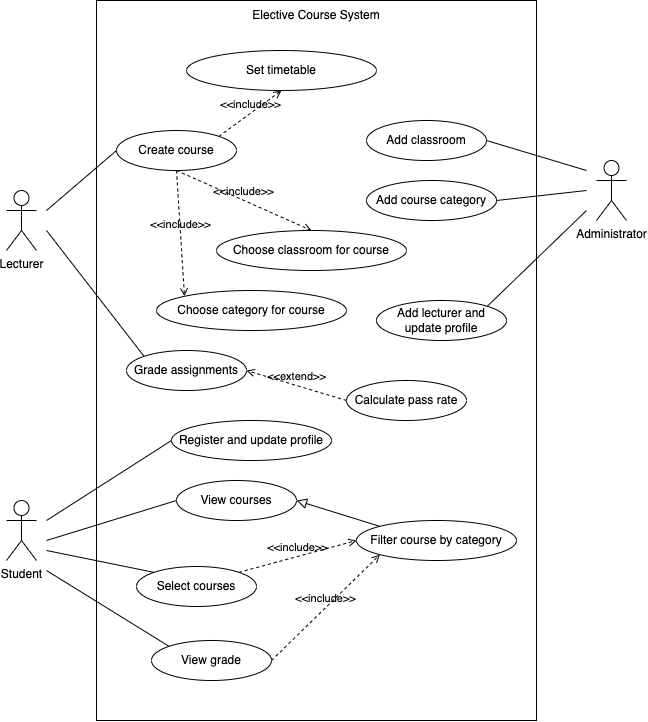

The diagram above was exported from draw.io. Its source (the exported page's mxGraphModel, read from the mxfile embedded in the PNG):
<mxGraphModel dx="1214" dy="588" grid="1" gridSize="10" guides="1" tooltips="1" connect="1" arrows="1" fold="1" page="1" pageScale="1" pageWidth="850" pageHeight="1100" math="0" shadow="0">
  <root>
    <mxCell id="0" />
    <mxCell id="1" parent="0" />
    <mxCell id="19" value="" style="rounded=0;whiteSpace=wrap;html=1;" vertex="1" parent="1">
      <mxGeometry x="250" y="40" width="440" height="720" as="geometry" />
    </mxCell>
    <mxCell id="20" value="Elective Course System" style="text;html=1;align=center;verticalAlign=middle;whiteSpace=wrap;rounded=0;" vertex="1" parent="1">
      <mxGeometry x="400" y="40" width="140" height="30" as="geometry" />
    </mxCell>
    <mxCell id="22" value="Administrator" style="shape=umlActor;verticalLabelPosition=bottom;verticalAlign=top;html=1;outlineConnect=0;" vertex="1" parent="1">
      <mxGeometry x="750" y="200" width="30" height="60" as="geometry" />
    </mxCell>
    <mxCell id="23" value="Lecturer" style="shape=umlActor;verticalLabelPosition=bottom;verticalAlign=top;html=1;outlineConnect=0;" vertex="1" parent="1">
      <mxGeometry x="160" y="230" width="30" height="60" as="geometry" />
    </mxCell>
    <mxCell id="24" value="Student" style="shape=umlActor;verticalLabelPosition=bottom;verticalAlign=top;html=1;outlineConnect=0;" vertex="1" parent="1">
      <mxGeometry x="160" y="540" width="30" height="60" as="geometry" />
    </mxCell>
    <mxCell id="26" value="Add classroom" style="ellipse;whiteSpace=wrap;html=1;" vertex="1" parent="1">
      <mxGeometry x="520" y="160" width="120" height="40" as="geometry" />
    </mxCell>
    <mxCell id="27" value="Add course category" style="ellipse;whiteSpace=wrap;html=1;" vertex="1" parent="1">
      <mxGeometry x="520" y="220" width="130" height="40" as="geometry" />
    </mxCell>
    <mxCell id="28" value="Create course" style="ellipse;whiteSpace=wrap;html=1;" vertex="1" parent="1">
      <mxGeometry x="270" y="170" width="120" height="40" as="geometry" />
    </mxCell>
    <mxCell id="29" value="Choose classroom for course" style="ellipse;whiteSpace=wrap;html=1;" vertex="1" parent="1">
      <mxGeometry x="370" y="270" width="190" height="40" as="geometry" />
    </mxCell>
    <mxCell id="30" value="Choose category for course" style="ellipse;whiteSpace=wrap;html=1;" vertex="1" parent="1">
      <mxGeometry x="310" y="330" width="190" height="40" as="geometry" />
    </mxCell>
    <mxCell id="31" value="Grade assignments" style="ellipse;whiteSpace=wrap;html=1;" vertex="1" parent="1">
      <mxGeometry x="280" y="390" width="120" height="40" as="geometry" />
    </mxCell>
    <mxCell id="32" value="View courses" style="ellipse;whiteSpace=wrap;html=1;" vertex="1" parent="1">
      <mxGeometry x="330" y="520" width="120" height="40" as="geometry" />
    </mxCell>
    <mxCell id="33" value="Filter course by category" style="ellipse;whiteSpace=wrap;html=1;" vertex="1" parent="1">
      <mxGeometry x="510" y="560" width="160" height="40" as="geometry" />
    </mxCell>
    <mxCell id="34" value="Select courses" style="ellipse;whiteSpace=wrap;html=1;" vertex="1" parent="1">
      <mxGeometry x="290" y="606" width="120" height="40" as="geometry" />
    </mxCell>
    <mxCell id="35" value="Register and update profile" style="ellipse;whiteSpace=wrap;html=1;" vertex="1" parent="1">
      <mxGeometry x="325" y="460" width="160" height="40" as="geometry" />
    </mxCell>
    <mxCell id="37" value="View grade" style="ellipse;whiteSpace=wrap;html=1;" vertex="1" parent="1">
      <mxGeometry x="305" y="680" width="120" height="40" as="geometry" />
    </mxCell>
    <mxCell id="39" value="" style="endArrow=none;html=1;entryX=0;entryY=0.5;entryDx=0;entryDy=0;" edge="1" parent="1" target="28">
      <mxGeometry width="50" height="50" relative="1" as="geometry">
        <mxPoint x="200" y="250" as="sourcePoint" />
        <mxPoint x="460" y="370" as="targetPoint" />
      </mxGeometry>
    </mxCell>
    <mxCell id="40" value="" style="endArrow=none;html=1;entryX=0;entryY=0;entryDx=0;entryDy=0;" edge="1" parent="1" target="31">
      <mxGeometry width="50" height="50" relative="1" as="geometry">
        <mxPoint x="200" y="270" as="sourcePoint" />
        <mxPoint x="270" y="270" as="targetPoint" />
      </mxGeometry>
    </mxCell>
    <mxCell id="42" value="&amp;lt;&amp;lt;include&amp;gt;&amp;gt;" style="html=1;verticalAlign=bottom;labelBackgroundColor=none;endArrow=open;endFill=0;dashed=1;exitX=0.5;exitY=1;exitDx=0;exitDy=0;entryX=0.5;entryY=0;entryDx=0;entryDy=0;" edge="1" parent="1" source="28" target="29">
      <mxGeometry width="160" relative="1" as="geometry">
        <mxPoint x="275" y="258.89" as="sourcePoint" />
        <mxPoint x="435" y="258.89" as="targetPoint" />
      </mxGeometry>
    </mxCell>
    <mxCell id="43" value="&amp;lt;&amp;lt;include&amp;gt;&amp;gt;" style="html=1;verticalAlign=bottom;labelBackgroundColor=none;endArrow=open;endFill=0;dashed=1;exitX=0.5;exitY=1;exitDx=0;exitDy=0;entryX=0;entryY=0;entryDx=0;entryDy=0;" edge="1" parent="1" source="28" target="30">
      <mxGeometry width="160" relative="1" as="geometry">
        <mxPoint x="305" y="320" as="sourcePoint" />
        <mxPoint x="465" y="320" as="targetPoint" />
      </mxGeometry>
    </mxCell>
    <mxCell id="44" value="" style="endArrow=none;html=1;exitX=1;exitY=0.5;exitDx=0;exitDy=0;" edge="1" parent="1" source="26">
      <mxGeometry width="50" height="50" relative="1" as="geometry">
        <mxPoint x="630" y="310" as="sourcePoint" />
        <mxPoint x="740" y="210" as="targetPoint" />
      </mxGeometry>
    </mxCell>
    <mxCell id="45" value="" style="endArrow=none;html=1;exitX=1;exitY=0.5;exitDx=0;exitDy=0;" edge="1" parent="1" source="27">
      <mxGeometry width="50" height="50" relative="1" as="geometry">
        <mxPoint x="450" y="420" as="sourcePoint" />
        <mxPoint x="740" y="230" as="targetPoint" />
      </mxGeometry>
    </mxCell>
    <mxCell id="47" value="" style="endArrow=none;html=1;entryX=0;entryY=0.5;entryDx=0;entryDy=0;" edge="1" parent="1" target="35">
      <mxGeometry width="50" height="50" relative="1" as="geometry">
        <mxPoint x="200" y="560" as="sourcePoint" />
        <mxPoint x="490" y="480" as="targetPoint" />
      </mxGeometry>
    </mxCell>
    <mxCell id="48" value="" style="endArrow=none;html=1;entryX=0;entryY=0.5;entryDx=0;entryDy=0;" edge="1" parent="1" target="32">
      <mxGeometry width="50" height="50" relative="1" as="geometry">
        <mxPoint x="200" y="580" as="sourcePoint" />
        <mxPoint x="490" y="510" as="targetPoint" />
      </mxGeometry>
    </mxCell>
    <mxCell id="50" value="&amp;lt;&amp;lt;include&amp;gt;&amp;gt;" style="html=1;verticalAlign=bottom;labelBackgroundColor=none;endArrow=open;endFill=0;dashed=1;exitX=1;exitY=0;exitDx=0;exitDy=0;entryX=0;entryY=0.5;entryDx=0;entryDy=0;" edge="1" parent="1" source="34" target="33">
      <mxGeometry width="160" relative="1" as="geometry">
        <mxPoint x="390" y="590" as="sourcePoint" />
        <mxPoint x="550" y="590" as="targetPoint" />
      </mxGeometry>
    </mxCell>
    <mxCell id="51" value="" style="endArrow=none;html=1;entryX=0;entryY=0;entryDx=0;entryDy=0;" edge="1" parent="1" target="34">
      <mxGeometry width="50" height="50" relative="1" as="geometry">
        <mxPoint x="200" y="590" as="sourcePoint" />
        <mxPoint x="490" y="510" as="targetPoint" />
      </mxGeometry>
    </mxCell>
    <mxCell id="53" value="" style="endArrow=none;html=1;entryX=0;entryY=0;entryDx=0;entryDy=0;" edge="1" parent="1" target="37">
      <mxGeometry width="50" height="50" relative="1" as="geometry">
        <mxPoint x="200" y="610" as="sourcePoint" />
        <mxPoint x="490" y="680" as="targetPoint" />
      </mxGeometry>
    </mxCell>
    <mxCell id="60" value="" style="endArrow=block;html=1;rounded=0;align=center;verticalAlign=bottom;endFill=0;labelBackgroundColor=none;endSize=8;exitX=0;exitY=0;exitDx=0;exitDy=0;entryX=1;entryY=0.5;entryDx=0;entryDy=0;" edge="1" parent="1" source="33" target="32">
      <mxGeometry relative="1" as="geometry">
        <mxPoint x="500" y="490" as="sourcePoint" />
        <mxPoint x="660" y="490" as="targetPoint" />
      </mxGeometry>
    </mxCell>
    <mxCell id="61" value="" style="resizable=0;html=1;align=center;verticalAlign=top;labelBackgroundColor=none;" connectable="0" vertex="1" parent="60">
      <mxGeometry relative="1" as="geometry" />
    </mxCell>
    <mxCell id="62" value="&amp;lt;&amp;lt;include&amp;gt;&amp;gt;" style="html=1;verticalAlign=bottom;labelBackgroundColor=none;endArrow=open;endFill=0;dashed=1;exitX=1;exitY=0.5;exitDx=0;exitDy=0;entryX=0;entryY=1;entryDx=0;entryDy=0;" edge="1" parent="1" source="37" target="33">
      <mxGeometry width="160" relative="1" as="geometry">
        <mxPoint x="402" y="622" as="sourcePoint" />
        <mxPoint x="520" y="590" as="targetPoint" />
      </mxGeometry>
    </mxCell>
    <mxCell id="63" value="Set timetable" style="ellipse;whiteSpace=wrap;html=1;" vertex="1" parent="1">
      <mxGeometry x="340" y="90" width="190" height="40" as="geometry" />
    </mxCell>
    <mxCell id="64" value="&amp;lt;&amp;lt;include&amp;gt;&amp;gt;" style="html=1;verticalAlign=bottom;labelBackgroundColor=none;endArrow=open;endFill=0;dashed=1;exitX=1;exitY=0;exitDx=0;exitDy=0;entryX=0.5;entryY=1;entryDx=0;entryDy=0;" edge="1" parent="1" source="28" target="63">
      <mxGeometry width="160" relative="1" as="geometry">
        <mxPoint x="340" y="220" as="sourcePoint" />
        <mxPoint x="475" y="280" as="targetPoint" />
      </mxGeometry>
    </mxCell>
    <mxCell id="65" value="Add lecturer and update profile" style="ellipse;whiteSpace=wrap;html=1;" vertex="1" parent="1">
      <mxGeometry x="530" y="340" width="130" height="40" as="geometry" />
    </mxCell>
    <mxCell id="66" value="" style="endArrow=none;html=1;exitX=1;exitY=0;exitDx=0;exitDy=0;" edge="1" parent="1" source="65">
      <mxGeometry width="50" height="50" relative="1" as="geometry">
        <mxPoint x="560" y="320" as="sourcePoint" />
        <mxPoint x="740" y="250" as="targetPoint" />
      </mxGeometry>
    </mxCell>
    <mxCell id="67" value="Calculate pass rate" style="ellipse;whiteSpace=wrap;html=1;" vertex="1" parent="1">
      <mxGeometry x="500" y="420" width="120" height="40" as="geometry" />
    </mxCell>
    <mxCell id="68" value="&amp;lt;&amp;lt;extend&amp;gt;&amp;gt;" style="html=1;verticalAlign=bottom;labelBackgroundColor=none;endArrow=open;endFill=0;dashed=1;exitX=0;exitY=0.5;exitDx=0;exitDy=0;entryX=1;entryY=0.5;entryDx=0;entryDy=0;" edge="1" parent="1" source="67" target="31">
      <mxGeometry width="160" relative="1" as="geometry">
        <mxPoint x="500" y="470" as="sourcePoint" />
        <mxPoint x="660" y="470" as="targetPoint" />
      </mxGeometry>
    </mxCell>
  </root>
</mxGraphModel>